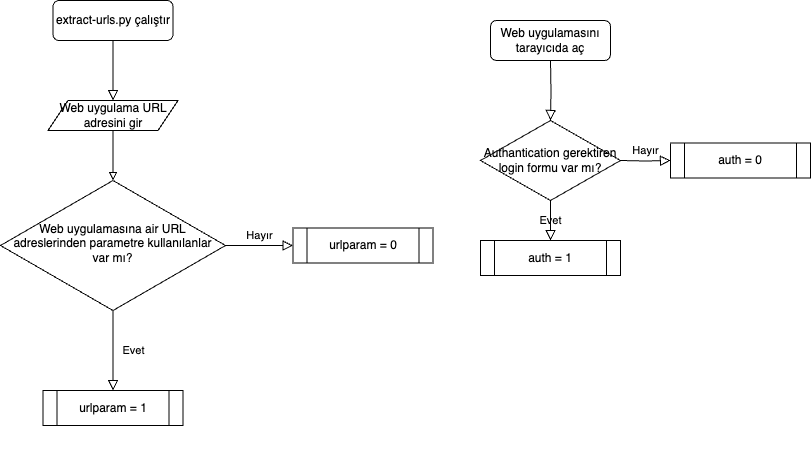

The diagram above was exported from draw.io. Its source (the exported page's mxGraphModel, read from the mxfile embedded in the PNG):
<mxGraphModel dx="954" dy="727" grid="1" gridSize="10" guides="1" tooltips="1" connect="1" arrows="1" fold="1" page="1" pageScale="1" pageWidth="827" pageHeight="1169" math="0" shadow="0">
  <root>
    <mxCell id="WIyWlLk6GJQsqaUBKTNV-0" />
    <mxCell id="WIyWlLk6GJQsqaUBKTNV-1" parent="WIyWlLk6GJQsqaUBKTNV-0" />
    <mxCell id="WIyWlLk6GJQsqaUBKTNV-2" value="" style="rounded=0;html=1;jettySize=auto;orthogonalLoop=1;fontSize=11;endArrow=block;endFill=0;endSize=8;strokeWidth=1;shadow=0;labelBackgroundColor=none;edgeStyle=orthogonalEdgeStyle;entryX=0.5;entryY=0;entryDx=0;entryDy=0;" parent="WIyWlLk6GJQsqaUBKTNV-1" source="WIyWlLk6GJQsqaUBKTNV-3" target="5X_8snhaTkdiepsv6yUf-0" edge="1">
      <mxGeometry relative="1" as="geometry" />
    </mxCell>
    <mxCell id="WIyWlLk6GJQsqaUBKTNV-3" value="extract-urls.py çalıştır" style="rounded=1;whiteSpace=wrap;html=1;fontSize=12;glass=0;strokeWidth=1;shadow=0;" parent="WIyWlLk6GJQsqaUBKTNV-1" vertex="1">
      <mxGeometry x="102.5" y="70" width="120" height="40" as="geometry" />
    </mxCell>
    <mxCell id="WIyWlLk6GJQsqaUBKTNV-4" value="Evet" style="rounded=0;html=1;jettySize=auto;orthogonalLoop=1;fontSize=11;endArrow=block;endFill=0;endSize=8;strokeWidth=1;shadow=0;labelBackgroundColor=none;edgeStyle=orthogonalEdgeStyle;" parent="WIyWlLk6GJQsqaUBKTNV-1" source="WIyWlLk6GJQsqaUBKTNV-6" target="5X_8snhaTkdiepsv6yUf-5" edge="1">
      <mxGeometry y="20" relative="1" as="geometry">
        <mxPoint as="offset" />
        <mxPoint x="162.5" y="450" as="targetPoint" />
      </mxGeometry>
    </mxCell>
    <mxCell id="WIyWlLk6GJQsqaUBKTNV-5" value="Hayır" style="edgeStyle=orthogonalEdgeStyle;rounded=0;html=1;jettySize=auto;orthogonalLoop=1;fontSize=11;endArrow=block;endFill=0;endSize=8;strokeWidth=1;shadow=0;labelBackgroundColor=none;entryX=0;entryY=0.5;entryDx=0;entryDy=0;" parent="WIyWlLk6GJQsqaUBKTNV-1" source="WIyWlLk6GJQsqaUBKTNV-6" target="5X_8snhaTkdiepsv6yUf-3" edge="1">
      <mxGeometry y="10" relative="1" as="geometry">
        <mxPoint as="offset" />
        <mxPoint x="332.5" y="315" as="targetPoint" />
      </mxGeometry>
    </mxCell>
    <mxCell id="WIyWlLk6GJQsqaUBKTNV-6" value="Web uygulamasına air URL adreslerinden parametre kullanılanlar var mı?" style="rhombus;whiteSpace=wrap;html=1;shadow=0;fontFamily=Helvetica;fontSize=12;align=center;strokeWidth=1;spacing=6;spacingTop=-4;" parent="WIyWlLk6GJQsqaUBKTNV-1" vertex="1">
      <mxGeometry x="50" y="250" width="225" height="130" as="geometry" />
    </mxCell>
    <mxCell id="5X_8snhaTkdiepsv6yUf-0" value="Web uygulama URL adresini gir" style="shape=parallelogram;perimeter=parallelogramPerimeter;whiteSpace=wrap;html=1;fixedSize=1;" vertex="1" parent="WIyWlLk6GJQsqaUBKTNV-1">
      <mxGeometry x="97.5" y="170" width="130" height="30" as="geometry" />
    </mxCell>
    <mxCell id="5X_8snhaTkdiepsv6yUf-3" value="urlparam = 0" style="shape=process;whiteSpace=wrap;html=1;backgroundOutline=1;" vertex="1" parent="WIyWlLk6GJQsqaUBKTNV-1">
      <mxGeometry x="342.5" y="297.5" width="140" height="35" as="geometry" />
    </mxCell>
    <mxCell id="5X_8snhaTkdiepsv6yUf-5" value="urlparam&amp;nbsp;= 1" style="shape=process;whiteSpace=wrap;html=1;backgroundOutline=1;" vertex="1" parent="WIyWlLk6GJQsqaUBKTNV-1">
      <mxGeometry x="92.5" y="460" width="140" height="35" as="geometry" />
    </mxCell>
    <mxCell id="5X_8snhaTkdiepsv6yUf-6" value="" style="endArrow=block;html=1;rounded=0;endFill=0;exitX=0.5;exitY=1;exitDx=0;exitDy=0;entryX=0.5;entryY=0;entryDx=0;entryDy=0;" edge="1" parent="WIyWlLk6GJQsqaUBKTNV-1" source="5X_8snhaTkdiepsv6yUf-0" target="WIyWlLk6GJQsqaUBKTNV-6">
      <mxGeometry width="50" height="50" relative="1" as="geometry">
        <mxPoint x="332.5" y="390" as="sourcePoint" />
        <mxPoint x="382.5" y="340" as="targetPoint" />
      </mxGeometry>
    </mxCell>
    <mxCell id="5X_8snhaTkdiepsv6yUf-8" value="Web uygulamasını tarayıcıda aç" style="rounded=1;whiteSpace=wrap;html=1;" vertex="1" parent="WIyWlLk6GJQsqaUBKTNV-1">
      <mxGeometry x="540" y="90" width="120" height="40" as="geometry" />
    </mxCell>
    <mxCell id="5X_8snhaTkdiepsv6yUf-10" value="Authantication gerektiren login formu var mı?" style="rhombus;whiteSpace=wrap;html=1;" vertex="1" parent="WIyWlLk6GJQsqaUBKTNV-1">
      <mxGeometry x="530" y="190" width="140" height="80" as="geometry" />
    </mxCell>
    <mxCell id="5X_8snhaTkdiepsv6yUf-11" value="" style="rounded=0;html=1;jettySize=auto;orthogonalLoop=1;fontSize=11;endArrow=block;endFill=0;endSize=8;strokeWidth=1;shadow=0;labelBackgroundColor=none;edgeStyle=orthogonalEdgeStyle;entryX=0.5;entryY=0;entryDx=0;entryDy=0;" edge="1" parent="WIyWlLk6GJQsqaUBKTNV-1" target="5X_8snhaTkdiepsv6yUf-10">
      <mxGeometry relative="1" as="geometry">
        <mxPoint x="600" y="130" as="sourcePoint" />
        <mxPoint x="600" y="190" as="targetPoint" />
      </mxGeometry>
    </mxCell>
    <mxCell id="5X_8snhaTkdiepsv6yUf-13" value="Hayır" style="rounded=0;html=1;jettySize=auto;orthogonalLoop=1;fontSize=11;endArrow=block;endFill=0;endSize=8;strokeWidth=1;shadow=0;labelBackgroundColor=none;edgeStyle=orthogonalEdgeStyle;entryX=0;entryY=0.5;entryDx=0;entryDy=0;" edge="1" parent="WIyWlLk6GJQsqaUBKTNV-1" target="5X_8snhaTkdiepsv6yUf-15">
      <mxGeometry x="0.0213" y="10" relative="1" as="geometry">
        <mxPoint x="670" y="230" as="sourcePoint" />
        <mxPoint x="720" y="230" as="targetPoint" />
        <mxPoint as="offset" />
      </mxGeometry>
    </mxCell>
    <mxCell id="5X_8snhaTkdiepsv6yUf-14" value="Evet" style="rounded=0;html=1;jettySize=auto;orthogonalLoop=1;fontSize=11;endArrow=block;endFill=0;endSize=8;strokeWidth=1;shadow=0;labelBackgroundColor=none;edgeStyle=orthogonalEdgeStyle;exitX=0.5;exitY=1;exitDx=0;exitDy=0;" edge="1" parent="WIyWlLk6GJQsqaUBKTNV-1" source="5X_8snhaTkdiepsv6yUf-10">
      <mxGeometry relative="1" as="geometry">
        <mxPoint x="600" y="280" as="sourcePoint" />
        <mxPoint x="600" y="310" as="targetPoint" />
      </mxGeometry>
    </mxCell>
    <mxCell id="5X_8snhaTkdiepsv6yUf-15" value="auth = 0" style="shape=process;whiteSpace=wrap;html=1;backgroundOutline=1;" vertex="1" parent="WIyWlLk6GJQsqaUBKTNV-1">
      <mxGeometry x="720" y="212.5" width="140" height="35" as="geometry" />
    </mxCell>
    <mxCell id="5X_8snhaTkdiepsv6yUf-16" value="auth = 1" style="shape=process;whiteSpace=wrap;html=1;backgroundOutline=1;" vertex="1" parent="WIyWlLk6GJQsqaUBKTNV-1">
      <mxGeometry x="530" y="310" width="140" height="35" as="geometry" />
    </mxCell>
    <mxCell id="5X_8snhaTkdiepsv6yUf-18" value="" style="shape=dataStorage;whiteSpace=wrap;html=1;fixedSize=1;fillColor=none;strokeColor=none;strokeWidth=0;" vertex="1" parent="WIyWlLk6GJQsqaUBKTNV-1">
      <mxGeometry x="80" y="510" width="750" height="30" as="geometry" />
    </mxCell>
  </root>
</mxGraphModel>